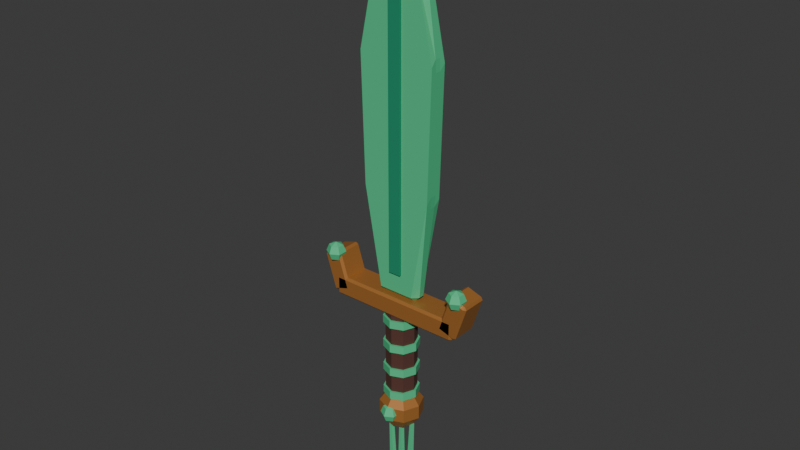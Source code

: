 # Source: kiem_3.blend  (saved by Blender 5.3.31; exported with 4.5.12 LTS)
import bpy
from mathutils import Matrix  # noqa: F401  (used for matrix-valued properties, if any)

bpy.ops.wm.read_factory_settings(use_empty=True)
scene = bpy.context.scene
scene.name = 'Scene'

# ---- collections
col_col_kiem_3 = bpy.data.collections.new('COL_kiem_3'); scene.collection.children.link(col_col_kiem_3)

# ---- materials (node trees are filled in below, after node groups)
mat_mat_leather = bpy.data.materials.new('MAT_leather')
mat_mat_jade = bpy.data.materials.new('MAT_jade')
mat_mat_bronze = bpy.data.materials.new('MAT_bronze')
mat_mat_jade_d = bpy.data.materials.new('MAT_jade_d')

# ---- material node trees
mat_mat_leather.use_nodes = True; mat_mat_leather.node_tree.nodes.clear()
_N = mat_mat_leather.node_tree.nodes; _L = mat_mat_leather.node_tree.links
n0 = _N.new('ShaderNodeBsdfPrincipled'); n0.name = 'Principled BSDF'; n0.location = (-200, 100)
n0.inputs[0].default_value = (0.09084, 0.0319, 0.02315, 1.0)
n0.inputs[2].default_value = 0.8
n0.inputs[10].default_value = 0.005
n1 = _N.new('ShaderNodeOutputMaterial'); n1.name = 'Material Output'; n1.location = (200, 100)
_L.new(n0.outputs[0], n1.inputs[0])
n1.is_active_output = True
mat_mat_jade.use_nodes = True; mat_mat_jade.node_tree.nodes.clear()
_N = mat_mat_jade.node_tree.nodes; _L = mat_mat_jade.node_tree.links
n0 = _N.new('ShaderNodeBsdfPrincipled'); n0.name = 'Principled BSDF'; n0.location = (-200, 100)
n0.inputs[0].default_value = (0.08022, 0.5776, 0.2623, 1.0)
n0.inputs[2].default_value = 0.3
n0.inputs[10].default_value = 0.005
n1 = _N.new('ShaderNodeOutputMaterial'); n1.name = 'Material Output'; n1.location = (200, 100)
_L.new(n0.outputs[0], n1.inputs[0])
n1.is_active_output = True
mat_mat_bronze.use_nodes = True; mat_mat_bronze.node_tree.nodes.clear()
_N = mat_mat_bronze.node_tree.nodes; _L = mat_mat_bronze.node_tree.links
n0 = _N.new('ShaderNodeBsdfPrincipled'); n0.name = 'Principled BSDF'; n0.location = (-200, 100)
n0.inputs[0].default_value = (0.4452, 0.1812, 0.04231, 1.0)
n0.inputs[1].default_value = 0.3
n0.inputs[2].default_value = 0.45
n0.inputs[10].default_value = 0.005
n1 = _N.new('ShaderNodeOutputMaterial'); n1.name = 'Material Output'; n1.location = (200, 100)
_L.new(n0.outputs[0], n1.inputs[0])
n1.is_active_output = True
mat_mat_jade_d.use_nodes = True; mat_mat_jade_d.node_tree.nodes.clear()
_N = mat_mat_jade_d.node_tree.nodes; _L = mat_mat_jade_d.node_tree.links
n0 = _N.new('ShaderNodeBsdfPrincipled'); n0.name = 'Principled BSDF'; n0.location = (-200, 100)
n0.inputs[0].default_value = (0.02122, 0.2789, 0.1441, 1.0)
n0.inputs[2].default_value = 0.35
n0.inputs[10].default_value = 0.005
n1 = _N.new('ShaderNodeOutputMaterial'); n1.name = 'Material Output'; n1.location = (200, 100)
_L.new(n0.outputs[0], n1.inputs[0])
n1.is_active_output = True

# ---- world
world_world = bpy.data.worlds.new('World'); scene.world = world_world
world_world.use_nodes = True; world_world.node_tree.nodes.clear()
_N = world_world.node_tree.nodes; _L = world_world.node_tree.links
n0 = _N.new('ShaderNodeOutputWorld'); n0.name = 'World Output'; n0.location = (200, 100)
n1 = _N.new('ShaderNodeBackground'); n1.name = 'Background'; n1.location = (-200, 100)
n1.inputs[0].default_value = (0.05088, 0.05088, 0.05088, 1.0)
_L.new(n1.outputs[0], n0.inputs[0])
n0.is_active_output = True
world_world.color = (0.05088, 0.05088, 0.05088)
world_world.sun_shadow_jitter_overblur = 0.0

# ---- meshes
me_sm_kiem_3_leather = bpy.data.meshes.new('SM_kiem_3_leather')
me_sm_kiem_3_leather.from_pydata([(0.0, 0.027, -0.085), (0.0, 0.027, 0.085), (0.01909, 0.01909, -0.085), (0.01909, 0.01909, 0.085), (0.027, 0.0, -0.085), (0.027, 0.0, 0.085), (0.01909, -0.01909, -0.085), (0.01909, -0.01909, 0.085), (0.0, -0.027, -0.085), (0.0, -0.027, 0.085), (-0.01909, -0.01909, -0.085), (-0.01909, -0.01909, 0.085), (-0.027, 0.0, -0.085), (-0.027, 0.0, 0.085), (-0.01909, 0.01909, -0.085), (-0.01909, 0.01909, 0.085)], [], [(0, 1, 3, 2), (2, 3, 5, 4), (4, 5, 7, 6), (6, 7, 9, 8), (8, 9, 11, 10), (10, 11, 13, 12), (3, 1, 15, 13, 11, 9, 7, 5), (12, 13, 15, 14), (14, 15, 1, 0), (0, 2, 4, 6, 8, 10, 12, 14)])
me_sm_kiem_3_leather.materials.append(mat_mat_leather)
me_sm_kiem_3_leather.update()
me_sm_kiem_3_jade = bpy.data.meshes.new('SM_kiem_3_jade')
me_sm_kiem_3_jade.from_pydata([(0.0, 0.031, -0.077), (0.0, 0.031, -0.063), (0.02192, 0.02192, -0.077), (0.02192, 0.02192, -0.063), (0.031, 0.0, -0.077), (0.031, 0.0, -0.063), (0.02192, -0.02192, -0.077), (0.02192, -0.02192, -0.063), (0.0, -0.031, -0.077), (0.0, -0.031, -0.063), (-0.02192, -0.02192, -0.077), (-0.02192, -0.02192, -0.063), (-0.031, 0.0, -0.077), (-0.031, 0.0, -0.063), (-0.02192, 0.02192, -0.077), (-0.02192, 0.02192, -0.063), (0.0, 0.031, -0.03033), (0.0, 0.031, -0.01633), (0.02192, 0.02192, -0.03033), (0.02192, 0.02192, -0.01633), (0.031, 0.0, -0.03033), (0.031, 0.0, -0.01633), (0.02192, -0.02192, -0.03033), (0.02192, -0.02192, -0.01633), (0.0, -0.031, -0.03033), (0.0, -0.031, -0.01633), (-0.02192, -0.02192, -0.03033), (-0.02192, -0.02192, -0.01633), (-0.031, 0.0, -0.03033), (-0.031, 0.0, -0.01633), (-0.02192, 0.02192, -0.03033), (-0.02192, 0.02192, -0.01633), (0.0, 0.031, 0.01633), (0.0, 0.031, 0.03033), (0.02192, 0.02192, 0.01633), (0.02192, 0.02192, 0.03033), (0.031, 0.0, 0.01633), (0.031, 0.0, 0.03033), (0.02192, -0.02192, 0.01633), (0.02192, -0.02192, 0.03033), (0.0, -0.031, 0.01633), (0.0, -0.031, 0.03033), (-0.02192, -0.02192, 0.01633), (-0.02192, -0.02192, 0.03033), (-0.031, 0.0, 0.01633), (-0.031, 0.0, 0.03033), (-0.02192, 0.02192, 0.01633), (-0.02192, 0.02192, 0.03033), (0.0, 0.031, 0.063), (0.0, 0.031, 0.077), (0.02192, 0.02192, 0.063), (0.02192, 0.02192, 0.077), (0.031, 0.0, 0.063), (0.031, 0.0, 0.077), (0.02192, -0.02192, 0.063), (0.02192, -0.02192, 0.077), (0.0, -0.031, 0.063), (0.0, -0.031, 0.077), (-0.02192, -0.02192, 0.063), (-0.02192, -0.02192, 0.077), (-0.031, 0.0, 0.063), (-0.031, 0.0, 0.077), (-0.02192, 0.02192, 0.063), (-0.02192, 0.02192, 0.077), (0.0, -0.03, -0.088), (0.0, -0.01798, -0.09298), (0.0, -0.013, -0.105), (0.0, -0.01798, -0.117), (0.0, -0.03, -0.122), (0.01041, -0.02399, -0.09298), (0.01472, -0.0215, -0.105), (0.01041, -0.02399, -0.117), (0.01041, -0.03601, -0.09298), (0.01472, -0.0385, -0.105), (0.01041, -0.03601, -0.117), (-1.863e-09, -0.04202, -0.09298), (-3.26e-09, -0.047, -0.105), (-1.863e-09, -0.04202, -0.117), (-0.01041, -0.03601, -0.09298), (-0.01472, -0.0385, -0.105), (-0.01041, -0.03601, -0.117), (-0.01041, -0.02399, -0.09298), (-0.01472, -0.0215, -0.105), (-0.01041, -0.02399, -0.117), (-0.01707, 0.007, -0.2749), (-0.02293, 0.0042, -0.1351), (-0.01042, 0.002163, -0.2747), (-0.01894, 0.001298, -0.1349), (-0.01296, -0.005663, -0.2748), (-0.02046, -0.003398, -0.135), (-0.02118, -0.005663, -0.2751), (-0.0254, -0.003398, -0.1352), (-0.02372, 0.002163, -0.2752), (-0.02692, 0.001298, -0.1352), (0.0, 0.007, -0.275), (0.0, 0.0042, -0.135), (0.006657, 0.002163, -0.275), (0.003994, 0.001298, -0.135), (0.004114, -0.005663, -0.275), (0.002469, -0.003398, -0.135), (-0.004114, -0.005663, -0.275), (-0.002469, -0.003398, -0.135), (-0.006657, 0.002163, -0.275), (-0.003994, 0.001298, -0.135), (0.01707, 0.007, -0.2749), (0.02293, 0.0042, -0.1351), (0.02372, 0.002163, -0.2752), (0.02692, 0.001298, -0.1352), (0.02118, -0.005663, -0.2751), (0.0254, -0.003398, -0.1352), (0.01296, -0.005663, -0.2748), (0.02046, -0.003398, -0.135), (0.01042, 0.002163, -0.2747), (0.01894, 0.001298, -0.1349), (0.0, 0.0, -0.1146), (0.0, 0.01089, -0.1191), (0.0, 0.01089, -0.1409), (0.0, 0.0, -0.1454), (0.009431, 0.005445, -0.1191), (0.01334, 0.0077, -0.13), (0.009431, 0.005445, -0.1409), (0.009431, -0.005445, -0.1191), (0.01334, -0.0077, -0.13), (0.009431, -0.005445, -0.1409), (-2.328e-09, -0.01089, -0.1191), (-2.328e-09, -0.0154, -0.13), (-2.328e-09, -0.01089, -0.1409), (-0.009431, -0.005445, -0.1191), (-0.01334, -0.0077, -0.13), (-0.009431, -0.005445, -0.1409), (-0.009431, 0.005445, -0.1191), (-0.01334, 0.0077, -0.13), (-0.009431, 0.005445, -0.1409), (4.191e-09, 0.0154, -0.13), (-0.125, -0.02, 0.177), (-0.125, -0.007979, 0.172), (-0.125, -0.003, 0.16), (-0.125, -0.007979, 0.148), (-0.125, -0.02, 0.143), (-0.1146, -0.01399, 0.172), (-0.1103, -0.0115, 0.16), (-0.1146, -0.01399, 0.148), (-0.1146, -0.02601, 0.172), (-0.1103, -0.0285, 0.16), (-0.1146, -0.02601, 0.148), (-0.125, -0.03202, 0.172), (-0.125, -0.037, 0.16), (-0.125, -0.03202, 0.148), (-0.1354, -0.02601, 0.172), (-0.1397, -0.0285, 0.16), (-0.1354, -0.02601, 0.148), (-0.1354, -0.01399, 0.172), (-0.1397, -0.0115, 0.16), (-0.1354, -0.01399, 0.148), (0.125, -0.02, 0.177), (0.125, -0.007979, 0.172), (0.125, -0.003, 0.16), (0.125, -0.007979, 0.148), (0.125, -0.02, 0.143), (0.1354, -0.01399, 0.172), (0.1397, -0.0115, 0.16), (0.1354, -0.01399, 0.148), (0.1354, -0.02601, 0.172), (0.1397, -0.0285, 0.16), (0.1354, -0.02601, 0.148), (0.125, -0.03202, 0.172), (0.125, -0.037, 0.16), (0.125, -0.03202, 0.148), (0.1146, -0.02601, 0.172), (0.1103, -0.0285, 0.16), (0.1146, -0.02601, 0.148), (0.1146, -0.01399, 0.172), (0.1103, -0.0115, 0.16), (0.1146, -0.01399, 0.148), (-0.03, -0.005, 0.115), (-0.03112, -0.015, 0.125), (-0.04118, -0.005, 0.1249), (-0.06082, -0.005, 0.2901), (-0.062, -0.015, 0.3), (-0.06227, -0.005, 0.31), (-0.06773, -0.005, 0.51), (-0.068, -0.015, 0.52), (-0.06659, -0.005, 0.5299), (-0.04941, -0.005, 0.6501), (-0.03829, -0.015, 0.6572), (-0.044, -0.005, 0.6692), (-0.003999, -0.005, 0.7608), (-9.313e-10, -0.015, 0.745), (0.003999, -0.005, 0.7608), (0.044, -0.005, 0.6692), (0.03829, -0.015, 0.6572), (0.04941, -0.005, 0.6501), (0.06659, -0.005, 0.5299), (0.068, -0.015, 0.52), (0.06773, -0.005, 0.51), (0.06227, -0.005, 0.31), (0.062, -0.015, 0.3), (0.06082, -0.005, 0.2901), (0.03, -0.005, 0.115), (0.04118, -0.005, 0.1249), (0.03112, -0.015, 0.125), (-0.03, 0.005, 0.115), (-0.04118, 0.005, 0.1249), (-0.03112, 0.015, 0.125), (-0.06227, 0.005, 0.31), (-0.062, 0.015, 0.3), (-0.06082, 0.005, 0.2901), (-0.06659, 0.005, 0.5299), (-0.068, 0.015, 0.52), (-0.06773, 0.005, 0.51), (-0.044, 0.005, 0.6692), (-0.03829, 0.015, 0.6572), (-0.04941, 0.005, 0.6501), (0.003999, 0.005, 0.7608), (9.313e-10, 0.015, 0.745), (-0.003999, 0.005, 0.7608), (0.04941, 0.005, 0.6501), (0.03829, 0.015, 0.6572), (0.044, 0.005, 0.6692), (0.06773, 0.005, 0.51), (0.068, 0.015, 0.52), (0.06659, 0.005, 0.5299), (0.06082, 0.005, 0.2901), (0.062, 0.015, 0.3), (0.06227, 0.005, 0.31), (0.03, 0.005, 0.115), (0.03112, 0.015, 0.125), (0.04118, 0.005, 0.1249)], [], [(0, 1, 3, 2), (2, 3, 5, 4), (4, 5, 7, 6), (6, 7, 9, 8), (8, 9, 11, 10), (10, 11, 13, 12), (3, 1, 15, 13, 11, 9, 7, 5), (12, 13, 15, 14), (14, 15, 1, 0), (0, 2, 4, 6, 8, 10, 12, 14), (16, 17, 19, 18), (18, 19, 21, 20), (20, 21, 23, 22), (22, 23, 25, 24), (24, 25, 27, 26), (26, 27, 29, 28), (19, 17, 31, 29, 27, 25, 23, 21), (28, 29, 31, 30), (30, 31, 17, 16), (16, 18, 20, 22, 24, 26, 28, 30), (32, 33, 35, 34), (34, 35, 37, 36), (36, 37, 39, 38), (38, 39, 41, 40), (40, 41, 43, 42), (42, 43, 45, 44), (35, 33, 47, 45, 43, 41, 39, 37), (44, 45, 47, 46), (46, 47, 33, 32), (32, 34, 36, 38, 40, 42, 44, 46), (48, 49, 51, 50), (50, 51, 53, 52), (52, 53, 55, 54), (54, 55, 57, 56), (56, 57, 59, 58), (58, 59, 61, 60), (51, 49, 63, 61, 59, 57, 55, 53), (60, 61, 63, 62), (62, 63, 49, 48), (48, 50, 52, 54, 56, 58, 60, 62), (68, 67, 71), (66, 65, 69, 70), (67, 66, 70, 71), (65, 64, 69), (71, 70, 73, 74), (69, 64, 72), (68, 71, 74), (70, 69, 72, 73), (73, 72, 75, 76), (74, 73, 76, 77), (72, 64, 75), (68, 74, 77), (68, 77, 80), (76, 75, 78, 79), (77, 76, 79, 80), (75, 64, 78), (68, 80, 83), (79, 78, 81, 82), (80, 79, 82, 83), (78, 64, 81), (68, 83, 67), (82, 81, 65, 66), (83, 82, 66, 67), (81, 64, 65), (84, 85, 87, 86), (86, 87, 89, 88), (88, 89, 91, 90), (87, 85, 93, 91, 89), (90, 91, 93, 92), (92, 93, 85, 84), (84, 86, 88, 90, 92), (94, 95, 97, 96), (96, 97, 99, 98), (98, 99, 101, 100), (97, 95, 103, 101, 99), (100, 101, 103, 102), (102, 103, 95, 94), (94, 96, 98, 100, 102), (104, 105, 107, 106), (106, 107, 109, 108), (108, 109, 111, 110), (107, 105, 113, 111, 109), (110, 111, 113, 112), (112, 113, 105, 104), (104, 106, 108, 110, 112), (117, 116, 120), (133, 115, 118, 119), (116, 133, 119, 120), (115, 114, 118), (120, 119, 122, 123), (118, 114, 121), (117, 120, 123), (119, 118, 121, 122), (122, 121, 124, 125), (123, 122, 125, 126), (121, 114, 124), (117, 123, 126), (117, 126, 129), (125, 124, 127, 128), (126, 125, 128, 129), (124, 114, 127), (117, 129, 132), (128, 127, 130, 131), (129, 128, 131, 132), (127, 114, 130), (117, 132, 116), (131, 130, 115, 133), (132, 131, 133, 116), (130, 114, 115), (137, 136, 140, 141), (135, 134, 139), (138, 137, 141), (136, 135, 139, 140), (138, 141, 144), (140, 139, 142, 143), (141, 140, 143, 144), (139, 134, 142), (142, 134, 145), (138, 144, 147), (143, 142, 145, 146), (144, 143, 146, 147), (147, 146, 149, 150), (145, 134, 148), (138, 147, 150), (146, 145, 148, 149), (150, 149, 152, 153), (148, 134, 151), (138, 150, 153), (149, 148, 151, 152), (153, 152, 136, 137), (151, 134, 135), (138, 153, 137), (152, 151, 135, 136), (158, 157, 161), (156, 155, 159, 160), (157, 156, 160, 161), (155, 154, 159), (158, 161, 164), (160, 159, 162, 163), (161, 160, 163, 164), (159, 154, 162), (158, 164, 167), (163, 162, 165, 166), (164, 163, 166, 167), (162, 154, 165), (158, 167, 170), (166, 165, 168, 169), (167, 166, 169, 170), (165, 154, 168), (158, 170, 173), (169, 168, 171, 172), (170, 169, 172, 173), (168, 154, 171), (171, 154, 155), (158, 173, 157), (172, 171, 155, 156), (173, 172, 156, 157), (174, 175, 176), (177, 178, 179), (180, 181, 182), (183, 184, 185), (186, 187, 188), (189, 190, 191), (192, 193, 194), (195, 196, 197), (198, 199, 200), (201, 202, 203), (204, 205, 206), (207, 208, 209), (210, 211, 212), (213, 214, 215), (216, 217, 218), (219, 220, 221), (222, 223, 224), (225, 226, 227), (200, 175, 174, 198), (175, 178, 177, 176), (178, 181, 180, 179), (181, 184, 183, 182), (184, 187, 186, 185), (187, 190, 189, 188), (190, 193, 192, 191), (193, 196, 195, 194), (196, 200, 199, 197), (203, 226, 225, 201), (226, 223, 222, 227), (223, 220, 219, 224), (220, 217, 216, 221), (217, 214, 213, 218), (214, 211, 210, 215), (211, 208, 207, 212), (208, 205, 204, 209), (205, 203, 202, 206), (201, 174, 176, 202), (179, 204, 206, 177), (182, 207, 209, 180), (185, 210, 212, 183), (188, 213, 215, 186), (191, 216, 218, 189), (194, 219, 221, 192), (197, 222, 224, 195), (198, 225, 227, 199), (198, 174, 201, 225), (176, 177, 206, 202), (175, 200, 196, 193, 190, 187, 184, 181, 178), (179, 180, 209, 204), (182, 183, 212, 207), (185, 186, 215, 210), (188, 189, 218, 213), (191, 192, 221, 216), (194, 195, 224, 219), (197, 199, 227, 222), (226, 203, 205, 208, 211, 214, 217, 220, 223)])
me_sm_kiem_3_jade.materials.append(mat_mat_jade)
me_sm_kiem_3_jade.update()
me_sm_kiem_3_bronze = bpy.data.meshes.new('SM_kiem_3_bronze')
me_sm_kiem_3_bronze.from_pydata([(0.0, 0.0, -0.065), (0.0, 0.02351, -0.07264), (0.0, 0.03804, -0.09264), (0.0, 0.03804, -0.1174), (0.0, 0.02351, -0.1374), (0.0, 0.0, -0.145), (0.01663, 0.01663, -0.07264), (0.0269, 0.0269, -0.09264), (0.0269, 0.0269, -0.1174), (0.01663, 0.01663, -0.1374), (0.02351, 0.0, -0.07264), (0.03804, 0.0, -0.09264), (0.03804, 0.0, -0.1174), (0.02351, 0.0, -0.1374), (0.01663, -0.01663, -0.07264), (0.0269, -0.0269, -0.09264), (0.0269, -0.0269, -0.1174), (0.01663, -0.01663, -0.1374), (0.0, -0.02351, -0.07264), (0.0, -0.03804, -0.09264), (0.0, -0.03804, -0.1174), (0.0, -0.02351, -0.1374), (-0.01663, -0.01663, -0.07264), (-0.0269, -0.0269, -0.09264), (-0.0269, -0.0269, -0.1174), (-0.01663, -0.01663, -0.1374), (-0.02351, 0.0, -0.07264), (-0.03804, 0.0, -0.09264), (-0.03804, 0.0, -0.1174), (-0.02351, 0.0, -0.1374), (-0.01663, 0.01663, -0.07264), (-0.0269, 0.0269, -0.09264), (-0.0269, 0.0269, -0.1174), (-0.01663, 0.01663, -0.1374), (-0.116, -0.021, 0.082), (-0.116, -0.025, 0.086), (-0.12, -0.021, 0.086), (-0.116, -0.025, 0.114), (-0.116, -0.021, 0.118), (-0.12, -0.021, 0.114), (-0.116, 0.021, 0.082), (-0.12, 0.021, 0.086), (-0.116, 0.025, 0.086), (-0.116, 0.021, 0.118), (-0.116, 0.025, 0.114), (-0.12, 0.021, 0.114), (0.116, -0.021, 0.082), (0.12, -0.021, 0.086), (0.116, -0.025, 0.086), (0.116, -0.021, 0.118), (0.116, -0.025, 0.114), (0.12, -0.021, 0.114), (0.116, 0.021, 0.082), (0.116, 0.025, 0.086), (0.12, 0.021, 0.086), (0.116, 0.021, 0.118), (0.12, 0.021, 0.114), (0.116, 0.025, 0.114), (-0.122, -0.021, 0.08754), (-0.1233, -0.025, 0.09135), (-0.1271, -0.021, 0.09011), (-0.1424, -0.025, 0.1503), (-0.1437, -0.021, 0.1541), (-0.1462, -0.021, 0.1491), (-0.122, 0.021, 0.08754), (-0.1271, 0.021, 0.09011), (-0.1233, 0.025, 0.09135), (-0.1437, 0.021, 0.1541), (-0.1424, 0.025, 0.1503), (-0.1462, 0.021, 0.1491), (-0.09635, -0.021, 0.09588), (-0.09378, -0.021, 0.1009), (-0.09758, -0.025, 0.09969), (-0.118, -0.021, 0.1625), (-0.1167, -0.025, 0.1587), (-0.1129, -0.021, 0.1599), (-0.09635, 0.021, 0.09588), (-0.09758, 0.025, 0.09969), (-0.09378, 0.021, 0.1009), (-0.118, 0.021, 0.1625), (-0.1129, 0.021, 0.1599), (-0.1167, 0.025, 0.1587), (0.09635, -0.021, 0.09588), (0.09758, -0.025, 0.09969), (0.09378, -0.021, 0.1009), (0.1167, -0.025, 0.1587), (0.118, -0.021, 0.1625), (0.1129, -0.021, 0.1599), (0.09635, 0.021, 0.09588), (0.09378, 0.021, 0.1009), (0.09758, 0.025, 0.09969), (0.118, 0.021, 0.1625), (0.1167, 0.025, 0.1587), (0.1129, 0.021, 0.1599), (0.122, -0.021, 0.08754), (0.1271, -0.021, 0.09011), (0.1233, -0.025, 0.09135), (0.1437, -0.021, 0.1541), (0.1424, -0.025, 0.1503), (0.1462, -0.021, 0.1491), (0.122, 0.021, 0.08754), (0.1233, 0.025, 0.09135), (0.1271, 0.021, 0.09011), (0.1437, 0.021, 0.1541), (0.1462, 0.021, 0.1491), (0.1424, 0.025, 0.1503)], [], [(4, 3, 8, 9), (2, 1, 6, 7), (5, 4, 9), (3, 2, 7, 8), (1, 0, 6), (5, 9, 13), (8, 7, 11, 12), (6, 0, 10), (9, 8, 12, 13), (7, 6, 10, 11), (5, 13, 17), (12, 11, 15, 16), (10, 0, 14), (13, 12, 16, 17), (11, 10, 14, 15), (5, 17, 21), (16, 15, 19, 20), (14, 0, 18), (17, 16, 20, 21), (15, 14, 18, 19), (5, 21, 25), (20, 19, 23, 24), (18, 0, 22), (21, 20, 24, 25), (19, 18, 22, 23), (5, 25, 29), (24, 23, 27, 28), (22, 0, 26), (25, 24, 28, 29), (23, 22, 26, 27), (5, 29, 33), (28, 27, 31, 32), (26, 0, 30), (29, 28, 32, 33), (27, 26, 30, 31), (5, 33, 4), (32, 31, 2, 3), (30, 0, 1), (33, 32, 3, 4), (31, 30, 1, 2), (34, 35, 36), (37, 38, 39), (40, 41, 42), (43, 44, 45), (46, 47, 48), (49, 50, 51), (52, 53, 54), (55, 56, 57), (40, 34, 36, 41), (35, 37, 39, 36), (38, 43, 45, 39), (44, 42, 41, 45), (52, 40, 42, 53), (43, 55, 57, 44), (56, 54, 53, 57), (46, 52, 54, 47), (55, 49, 51, 56), (50, 48, 47, 51), (34, 46, 48, 35), (49, 38, 37, 50), (40, 52, 46, 34), (36, 39, 45, 41), (48, 50, 37, 35), (55, 43, 38, 49), (42, 44, 57, 53), (54, 56, 51, 47), (58, 59, 60), (61, 62, 63), (64, 65, 66), (67, 68, 69), (70, 71, 72), (73, 74, 75), (76, 77, 78), (79, 80, 81), (64, 58, 60, 65), (59, 61, 63, 60), (62, 67, 69, 63), (68, 66, 65, 69), (76, 64, 66, 77), (67, 79, 81, 68), (80, 78, 77, 81), (70, 76, 78, 71), (79, 73, 75, 80), (74, 72, 71, 75), (58, 70, 72, 59), (73, 62, 61, 74), (64, 76, 70, 58), (60, 63, 69, 65), (72, 74, 61, 59), (79, 67, 62, 73), (66, 68, 81, 77), (78, 80, 75, 71), (82, 83, 84), (85, 86, 87), (88, 89, 90), (91, 92, 93), (94, 95, 96), (97, 98, 99), (100, 101, 102), (103, 104, 105), (88, 82, 84, 89), (83, 85, 87, 84), (86, 91, 93, 87), (92, 90, 89, 93), (100, 88, 90, 101), (91, 103, 105, 92), (104, 102, 101, 105), (94, 100, 102, 95), (103, 97, 99, 104), (98, 96, 95, 99), (82, 94, 96, 83), (97, 86, 85, 98), (88, 100, 94, 82), (84, 87, 93, 89), (96, 98, 85, 83), (103, 91, 86, 97), (90, 92, 105, 101), (102, 104, 99, 95)])
me_sm_kiem_3_bronze.materials.append(mat_mat_bronze)
me_sm_kiem_3_bronze.update()
me_sm_kiem_3_jade_d = bpy.data.meshes.new('SM_kiem_3_jade_d')
me_sm_kiem_3_jade_d.from_pydata([(-0.011, -0.019, 0.16), (-0.011, -0.019, 0.65), (0.0, -0.019, 0.69), (0.011, -0.019, 0.65), (0.011, -0.019, 0.16), (-0.011, -0.009, 0.16), (-0.011, -0.009, 0.65), (0.0, -0.009, 0.69), (0.011, -0.009, 0.65), (0.011, -0.009, 0.16)], [], [(0, 4, 3, 2, 1), (9, 5, 6, 7, 8), (0, 1, 6, 5), (1, 2, 7, 6), (2, 3, 8, 7), (3, 4, 9, 8), (4, 0, 5, 9)])
me_sm_kiem_3_jade_d.materials.append(mat_mat_jade_d)
me_sm_kiem_3_jade_d.update()

# ---- objects
ob_sm_kiem_3 = bpy.data.objects.new('SM_kiem_3', None)
ob_sm_kiem_3_leather = bpy.data.objects.new('SM_kiem_3_leather', me_sm_kiem_3_leather)
ob_sm_kiem_3_jade = bpy.data.objects.new('SM_kiem_3_jade', me_sm_kiem_3_jade)
ob_sm_kiem_3_bronze = bpy.data.objects.new('SM_kiem_3_bronze', me_sm_kiem_3_bronze)
ob_sm_kiem_3_jade_d = bpy.data.objects.new('SM_kiem_3_jade_d', me_sm_kiem_3_jade_d)

# ---- transforms, parenting, visibility, modifiers, constraints
ob_sm_kiem_3.location = (0.0, 0.0, 0.0)
ob_sm_kiem_3.empty_display_type = 'ARROWS'
ob_sm_kiem_3.empty_display_size = 0.1
ob_sm_kiem_3_leather.parent = ob_sm_kiem_3
ob_sm_kiem_3_leather.location = (0.0, 0.0, 0.0)
ob_sm_kiem_3_jade.parent = ob_sm_kiem_3
ob_sm_kiem_3_jade.location = (0.0, 0.0, 0.0)
ob_sm_kiem_3_bronze.parent = ob_sm_kiem_3
ob_sm_kiem_3_bronze.location = (0.0, 0.0, 0.0)
ob_sm_kiem_3_jade_d.parent = ob_sm_kiem_3
ob_sm_kiem_3_jade_d.location = (0.0, 0.0, 0.0)

# ---- collection membership
col_col_kiem_3.objects.link(ob_sm_kiem_3)
col_col_kiem_3.objects.link(ob_sm_kiem_3_leather)
col_col_kiem_3.objects.link(ob_sm_kiem_3_jade)
col_col_kiem_3.objects.link(ob_sm_kiem_3_bronze)
col_col_kiem_3.objects.link(ob_sm_kiem_3_jade_d)

# ---- scene / render settings (as saved in the file)
scene.frame_start = 1; scene.frame_end = 250; scene.frame_set(1)
scene.render.engine = 'BLENDER_EEVEE_NEXT'
scene.render.bake_bias = 0.0
scene.render.bake_samples = 0
scene.render.compositor_device = 'GPU'
scene.eevee.use_volume_custom_range = False
scene.eevee.fast_gi_thickness_near = 0.1
scene.eevee.fast_gi_thickness_far = 0.0
scene.eevee.ray_tracing_options.screen_trace_thickness = 0.1
bpy.context.view_layer.update()

# ---- added for rendering (the .blend has no active camera and no usable light): camera, sun
cam_auto = bpy.data.cameras.new('AutoCamera')
cam_auto.lens = 50.0
cam_auto.sensor_width = 36.0
cam_auto.clip_end = 1000.0
ob_auto_camera = bpy.data.objects.new('AutoCamera', cam_auto)
scene.collection.objects.link(ob_auto_camera)
ob_auto_camera.location = (0.99914, -1.20345, 1.04212)
ob_auto_camera.rotation_euler = (1.09748, -7.21219e-08, 0.694738)
scene.camera = ob_auto_camera
light_auto_sun = bpy.data.lights.new('AutoSun', 'SUN')
light_auto_sun.energy = 3.0
light_auto_sun.angle = 0.0523599
ob_auto_sun = bpy.data.objects.new('AutoSun', light_auto_sun)
scene.collection.objects.link(ob_auto_sun)
ob_auto_sun.rotation_euler = (0.872665, 0.174533, 0.523599)
bpy.context.view_layer.update()
